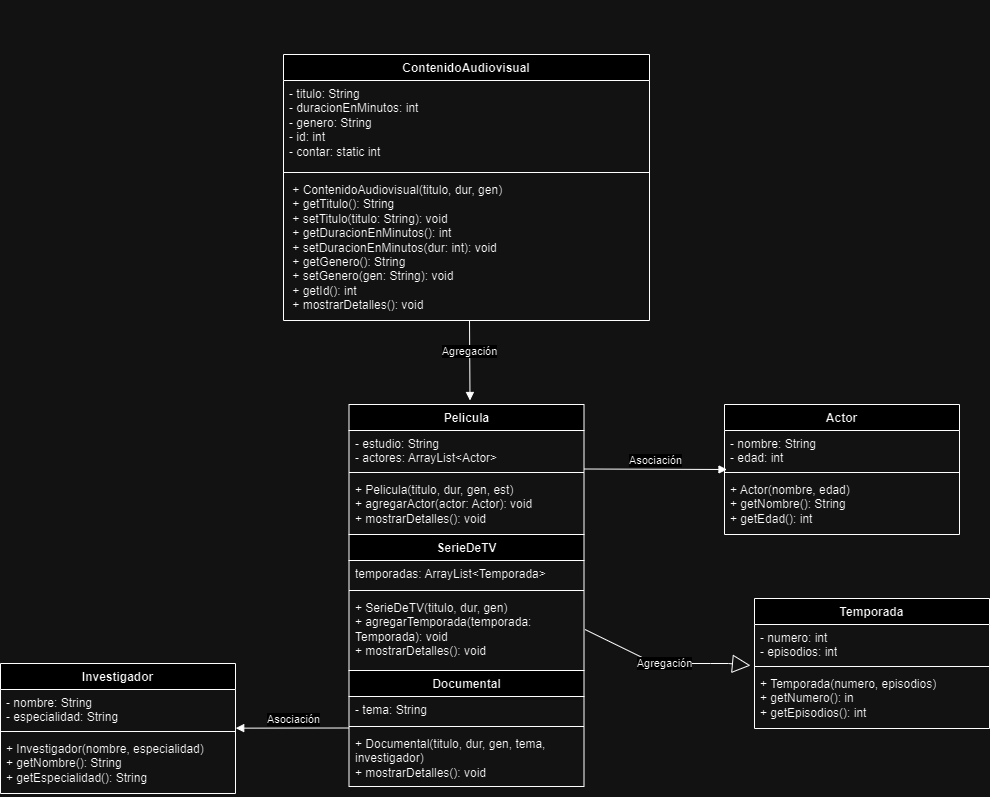

The diagram above was exported from draw.io. Its source (the exported page's mxGraphModel, read from the mxfile embedded in the PNG):
<mxGraphModel dx="1649" dy="986" grid="0" gridSize="10" guides="1" tooltips="1" connect="1" arrows="1" fold="1" page="0" pageScale="1" pageWidth="827" pageHeight="1169" math="0" shadow="0">
  <root>
    <mxCell id="0" />
    <mxCell id="1" parent="0" />
    <mxCell id="UY-kRpvgX6l4PqwWshij-1" style="edgeStyle=orthogonalEdgeStyle;rounded=0;orthogonalLoop=1;jettySize=auto;html=1;exitX=0.5;exitY=1;exitDx=0;exitDy=0;" edge="1" parent="1">
      <mxGeometry relative="1" as="geometry">
        <mxPoint x="164" y="-1" as="sourcePoint" />
        <mxPoint x="164" y="-1" as="targetPoint" />
      </mxGeometry>
    </mxCell>
    <mxCell id="UY-kRpvgX6l4PqwWshij-3" value="ContenidoAudiovisual" style="swimlane;fontStyle=1;align=center;verticalAlign=top;childLayout=stackLayout;horizontal=1;startSize=26;horizontalStack=0;resizeParent=1;resizeParentMax=0;resizeLast=0;collapsible=1;marginBottom=0;whiteSpace=wrap;html=1;" vertex="1" parent="1">
      <mxGeometry x="202" y="46" width="366" height="266" as="geometry">
        <mxRectangle x="202" y="46" width="151" height="26" as="alternateBounds" />
      </mxGeometry>
    </mxCell>
    <mxCell id="UY-kRpvgX6l4PqwWshij-4" value="- titulo: String&amp;nbsp;&lt;br&gt;&lt;div&gt;- duracionEnMinutos: int&amp;nbsp;&lt;br&gt;- genero: String&amp;nbsp;&lt;br&gt;- id: int&amp;nbsp;&lt;br&gt;- contar: static int  &lt;/div&gt;" style="text;strokeColor=none;fillColor=none;align=left;verticalAlign=top;spacingLeft=4;spacingRight=4;overflow=hidden;rotatable=0;points=[[0,0.5],[1,0.5]];portConstraint=eastwest;whiteSpace=wrap;html=1;" vertex="1" parent="UY-kRpvgX6l4PqwWshij-3">
      <mxGeometry y="26" width="366" height="88" as="geometry" />
    </mxCell>
    <mxCell id="UY-kRpvgX6l4PqwWshij-5" value="" style="line;strokeWidth=1;fillColor=none;align=left;verticalAlign=middle;spacingTop=-1;spacingLeft=3;spacingRight=3;rotatable=0;labelPosition=right;points=[];portConstraint=eastwest;strokeColor=inherit;" vertex="1" parent="UY-kRpvgX6l4PqwWshij-3">
      <mxGeometry y="114" width="366" height="8" as="geometry" />
    </mxCell>
    <mxCell id="UY-kRpvgX6l4PqwWshij-6" value="&lt;div&gt;&amp;nbsp;+ ContenidoAudiovisual(titulo, dur, gen)&amp;nbsp;&lt;/div&gt;&lt;div&gt;&amp;nbsp;+ getTitulo(): String&amp;nbsp; &amp;nbsp; &amp;nbsp; &amp;nbsp; &amp;nbsp; &amp;nbsp; &amp;nbsp; &amp;nbsp; &amp;nbsp;&lt;/div&gt;&lt;div&gt;&amp;nbsp;+ setTitulo(titulo: String): void&amp;nbsp; &amp;nbsp; &amp;nbsp;&lt;/div&gt;&lt;div&gt;&amp;nbsp;+ getDuracionEnMinutos(): int&amp;nbsp; &amp;nbsp; &amp;nbsp; &amp;nbsp; &amp;nbsp;&amp;nbsp;&lt;/div&gt;&lt;div&gt;&amp;nbsp;+ setDuracionEnMinutos(dur: int): void&lt;/div&gt;&lt;div&gt;&amp;nbsp;+ getGenero(): String&amp;nbsp; &amp;nbsp; &amp;nbsp; &amp;nbsp; &amp;nbsp; &amp;nbsp; &amp;nbsp; &amp;nbsp; &amp;nbsp;&amp;nbsp;&lt;/div&gt;&lt;div&gt;&amp;nbsp;+ setGenero(gen: String): void&amp;nbsp; &amp;nbsp; &amp;nbsp; &amp;nbsp;&amp;nbsp;&lt;/div&gt;&lt;div&gt;&amp;nbsp;+ getId(): int&amp;nbsp; &amp;nbsp; &amp;nbsp; &amp;nbsp; &amp;nbsp; &amp;nbsp; &amp;nbsp; &amp;nbsp; &amp;nbsp; &amp;nbsp; &amp;nbsp; &amp;nbsp;&amp;nbsp;&lt;/div&gt;&lt;div&gt;&amp;nbsp;+ mostrarDetalles(): void&amp;nbsp;&lt;/div&gt;" style="text;strokeColor=none;fillColor=none;align=left;verticalAlign=top;spacingLeft=4;spacingRight=4;overflow=hidden;rotatable=0;points=[[0,0.5],[1,0.5]];portConstraint=eastwest;whiteSpace=wrap;html=1;" vertex="1" parent="UY-kRpvgX6l4PqwWshij-3">
      <mxGeometry y="122" width="366" height="144" as="geometry" />
    </mxCell>
    <mxCell id="UY-kRpvgX6l4PqwWshij-8" value="Agregación" style="html=1;verticalAlign=bottom;endArrow=block;curved=0;rounded=0;" edge="1" parent="1">
      <mxGeometry width="80" relative="1" as="geometry">
        <mxPoint x="388" y="312" as="sourcePoint" />
        <mxPoint x="388.5" y="392" as="targetPoint" />
      </mxGeometry>
    </mxCell>
    <mxCell id="UY-kRpvgX6l4PqwWshij-9" value="Pelicula" style="swimlane;fontStyle=1;align=center;verticalAlign=top;childLayout=stackLayout;horizontal=1;startSize=26;horizontalStack=0;resizeParent=1;resizeParentMax=0;resizeLast=0;collapsible=1;marginBottom=0;whiteSpace=wrap;html=1;" vertex="1" parent="1">
      <mxGeometry x="267.5" y="396" width="235" height="130" as="geometry" />
    </mxCell>
    <mxCell id="UY-kRpvgX6l4PqwWshij-10" value="- estudio: String&lt;div&gt;- actores: ArrayList&amp;lt;Actor&amp;gt;&lt;br&gt;&lt;/div&gt;" style="text;strokeColor=none;fillColor=none;align=left;verticalAlign=top;spacingLeft=4;spacingRight=4;overflow=hidden;rotatable=0;points=[[0,0.5],[1,0.5]];portConstraint=eastwest;whiteSpace=wrap;html=1;" vertex="1" parent="UY-kRpvgX6l4PqwWshij-9">
      <mxGeometry y="26" width="235" height="38" as="geometry" />
    </mxCell>
    <mxCell id="UY-kRpvgX6l4PqwWshij-11" value="" style="line;strokeWidth=1;fillColor=none;align=left;verticalAlign=middle;spacingTop=-1;spacingLeft=3;spacingRight=3;rotatable=0;labelPosition=right;points=[];portConstraint=eastwest;strokeColor=inherit;" vertex="1" parent="UY-kRpvgX6l4PqwWshij-9">
      <mxGeometry y="64" width="235" height="8" as="geometry" />
    </mxCell>
    <mxCell id="UY-kRpvgX6l4PqwWshij-12" value="+ Pelicula(titulo, dur, gen, est)&lt;div&gt;+ agregarActor(actor: Actor): void&lt;br&gt;&lt;/div&gt;&lt;div&gt;+ mostrarDetalles(): void&lt;br&gt;&lt;/div&gt;" style="text;strokeColor=none;fillColor=none;align=left;verticalAlign=top;spacingLeft=4;spacingRight=4;overflow=hidden;rotatable=0;points=[[0,0.5],[1,0.5]];portConstraint=eastwest;whiteSpace=wrap;html=1;" vertex="1" parent="UY-kRpvgX6l4PqwWshij-9">
      <mxGeometry y="72" width="235" height="58" as="geometry" />
    </mxCell>
    <mxCell id="UY-kRpvgX6l4PqwWshij-13" value="SerieDeTV" style="swimlane;fontStyle=1;align=center;verticalAlign=top;childLayout=stackLayout;horizontal=1;startSize=26;horizontalStack=0;resizeParent=1;resizeParentMax=0;resizeLast=0;collapsible=1;marginBottom=0;whiteSpace=wrap;html=1;" vertex="1" parent="1">
      <mxGeometry x="267.5" y="526" width="235" height="136" as="geometry" />
    </mxCell>
    <mxCell id="UY-kRpvgX6l4PqwWshij-14" value="&lt;div&gt;temporadas: ArrayList&amp;lt;Temporada&amp;gt;&lt;br&gt;&lt;/div&gt;" style="text;strokeColor=none;fillColor=none;align=left;verticalAlign=top;spacingLeft=4;spacingRight=4;overflow=hidden;rotatable=0;points=[[0,0.5],[1,0.5]];portConstraint=eastwest;whiteSpace=wrap;html=1;" vertex="1" parent="UY-kRpvgX6l4PqwWshij-13">
      <mxGeometry y="26" width="235" height="26" as="geometry" />
    </mxCell>
    <mxCell id="UY-kRpvgX6l4PqwWshij-15" value="" style="line;strokeWidth=1;fillColor=none;align=left;verticalAlign=middle;spacingTop=-1;spacingLeft=3;spacingRight=3;rotatable=0;labelPosition=right;points=[];portConstraint=eastwest;strokeColor=inherit;" vertex="1" parent="UY-kRpvgX6l4PqwWshij-13">
      <mxGeometry y="52" width="235" height="8" as="geometry" />
    </mxCell>
    <mxCell id="UY-kRpvgX6l4PqwWshij-16" value="&lt;div&gt;+ SerieDeTV(titulo, dur, gen)&lt;br&gt;&lt;/div&gt;&lt;div&gt;+ agregarTemporada(temporada: Temporada): void&lt;br&gt;+ mostrarDetalles(): void&lt;br&gt;&lt;/div&gt;" style="text;strokeColor=none;fillColor=none;align=left;verticalAlign=top;spacingLeft=4;spacingRight=4;overflow=hidden;rotatable=0;points=[[0,0.5],[1,0.5]];portConstraint=eastwest;whiteSpace=wrap;html=1;" vertex="1" parent="UY-kRpvgX6l4PqwWshij-13">
      <mxGeometry y="60" width="235" height="76" as="geometry" />
    </mxCell>
    <mxCell id="UY-kRpvgX6l4PqwWshij-17" value="Documental" style="swimlane;fontStyle=1;align=center;verticalAlign=top;childLayout=stackLayout;horizontal=1;startSize=26;horizontalStack=0;resizeParent=1;resizeParentMax=0;resizeLast=0;collapsible=1;marginBottom=0;whiteSpace=wrap;html=1;" vertex="1" parent="1">
      <mxGeometry x="267.5" y="662" width="235" height="116" as="geometry" />
    </mxCell>
    <mxCell id="UY-kRpvgX6l4PqwWshij-18" value="&lt;div&gt;- tema: String&lt;br&gt;&lt;/div&gt;" style="text;strokeColor=none;fillColor=none;align=left;verticalAlign=top;spacingLeft=4;spacingRight=4;overflow=hidden;rotatable=0;points=[[0,0.5],[1,0.5]];portConstraint=eastwest;whiteSpace=wrap;html=1;" vertex="1" parent="UY-kRpvgX6l4PqwWshij-17">
      <mxGeometry y="26" width="235" height="26" as="geometry" />
    </mxCell>
    <mxCell id="UY-kRpvgX6l4PqwWshij-19" value="" style="line;strokeWidth=1;fillColor=none;align=left;verticalAlign=middle;spacingTop=-1;spacingLeft=3;spacingRight=3;rotatable=0;labelPosition=right;points=[];portConstraint=eastwest;strokeColor=inherit;" vertex="1" parent="UY-kRpvgX6l4PqwWshij-17">
      <mxGeometry y="52" width="235" height="8" as="geometry" />
    </mxCell>
    <mxCell id="UY-kRpvgX6l4PqwWshij-20" value="&lt;div&gt;+ Documental(titulo, dur, gen, tema, investigador)&lt;br&gt;&lt;/div&gt;&lt;div&gt;+ mostrarDetalles(): void&lt;br&gt;&lt;/div&gt;" style="text;strokeColor=none;fillColor=none;align=left;verticalAlign=top;spacingLeft=4;spacingRight=4;overflow=hidden;rotatable=0;points=[[0,0.5],[1,0.5]];portConstraint=eastwest;whiteSpace=wrap;html=1;" vertex="1" parent="UY-kRpvgX6l4PqwWshij-17">
      <mxGeometry y="60" width="235" height="56" as="geometry" />
    </mxCell>
    <mxCell id="UY-kRpvgX6l4PqwWshij-26" value="Asociación" style="html=1;verticalAlign=bottom;endArrow=block;curved=0;rounded=0;" edge="1" parent="1">
      <mxGeometry width="80" relative="1" as="geometry">
        <mxPoint x="502.5" y="460.5" as="sourcePoint" />
        <mxPoint x="645.5" y="461" as="targetPoint" />
      </mxGeometry>
    </mxCell>
    <mxCell id="UY-kRpvgX6l4PqwWshij-27" value=" Actor" style="swimlane;fontStyle=1;align=center;verticalAlign=top;childLayout=stackLayout;horizontal=1;startSize=26;horizontalStack=0;resizeParent=1;resizeParentMax=0;resizeLast=0;collapsible=1;marginBottom=0;whiteSpace=wrap;html=1;" vertex="1" parent="1">
      <mxGeometry x="643" y="396" width="235" height="130" as="geometry" />
    </mxCell>
    <mxCell id="UY-kRpvgX6l4PqwWshij-28" value="&lt;div&gt;- nombre: String&lt;br&gt;&lt;/div&gt;&lt;div&gt;- edad: int&amp;nbsp;&lt;br&gt;&lt;/div&gt;" style="text;strokeColor=none;fillColor=none;align=left;verticalAlign=top;spacingLeft=4;spacingRight=4;overflow=hidden;rotatable=0;points=[[0,0.5],[1,0.5]];portConstraint=eastwest;whiteSpace=wrap;html=1;" vertex="1" parent="UY-kRpvgX6l4PqwWshij-27">
      <mxGeometry y="26" width="235" height="38" as="geometry" />
    </mxCell>
    <mxCell id="UY-kRpvgX6l4PqwWshij-29" value="" style="line;strokeWidth=1;fillColor=none;align=left;verticalAlign=middle;spacingTop=-1;spacingLeft=3;spacingRight=3;rotatable=0;labelPosition=right;points=[];portConstraint=eastwest;strokeColor=inherit;" vertex="1" parent="UY-kRpvgX6l4PqwWshij-27">
      <mxGeometry y="64" width="235" height="8" as="geometry" />
    </mxCell>
    <mxCell id="UY-kRpvgX6l4PqwWshij-30" value="&lt;div&gt;+ Actor(nombre, edad)&lt;br&gt;&lt;/div&gt;&lt;div&gt;+ getNombre(): String&lt;br&gt;&lt;/div&gt;&lt;div&gt;+ getEdad(): int&amp;nbsp;&lt;br&gt;&lt;/div&gt;" style="text;strokeColor=none;fillColor=none;align=left;verticalAlign=top;spacingLeft=4;spacingRight=4;overflow=hidden;rotatable=0;points=[[0,0.5],[1,0.5]];portConstraint=eastwest;whiteSpace=wrap;html=1;" vertex="1" parent="UY-kRpvgX6l4PqwWshij-27">
      <mxGeometry y="72" width="235" height="58" as="geometry" />
    </mxCell>
    <mxCell id="UY-kRpvgX6l4PqwWshij-31" value=" Investigador" style="swimlane;fontStyle=1;align=center;verticalAlign=top;childLayout=stackLayout;horizontal=1;startSize=26;horizontalStack=0;resizeParent=1;resizeParentMax=0;resizeLast=0;collapsible=1;marginBottom=0;whiteSpace=wrap;html=1;" vertex="1" parent="1">
      <mxGeometry x="-81" y="655" width="235" height="130" as="geometry" />
    </mxCell>
    <mxCell id="UY-kRpvgX6l4PqwWshij-32" value="&lt;div&gt;- nombre: String&lt;br&gt;&lt;/div&gt;&lt;div&gt;- especialidad: String&amp;nbsp;&lt;br&gt;&lt;/div&gt;" style="text;strokeColor=none;fillColor=none;align=left;verticalAlign=top;spacingLeft=4;spacingRight=4;overflow=hidden;rotatable=0;points=[[0,0.5],[1,0.5]];portConstraint=eastwest;whiteSpace=wrap;html=1;" vertex="1" parent="UY-kRpvgX6l4PqwWshij-31">
      <mxGeometry y="26" width="235" height="38" as="geometry" />
    </mxCell>
    <mxCell id="UY-kRpvgX6l4PqwWshij-33" value="" style="line;strokeWidth=1;fillColor=none;align=left;verticalAlign=middle;spacingTop=-1;spacingLeft=3;spacingRight=3;rotatable=0;labelPosition=right;points=[];portConstraint=eastwest;strokeColor=inherit;" vertex="1" parent="UY-kRpvgX6l4PqwWshij-31">
      <mxGeometry y="64" width="235" height="8" as="geometry" />
    </mxCell>
    <mxCell id="UY-kRpvgX6l4PqwWshij-34" value="&lt;div&gt;+ Investigador(nombre, especialidad)&lt;br&gt;&lt;/div&gt;&lt;div&gt;+ getNombre(): String&lt;br&gt;&lt;/div&gt;&lt;div&gt;+ getEspecialidad(): String&lt;br&gt;&lt;/div&gt;" style="text;strokeColor=none;fillColor=none;align=left;verticalAlign=top;spacingLeft=4;spacingRight=4;overflow=hidden;rotatable=0;points=[[0,0.5],[1,0.5]];portConstraint=eastwest;whiteSpace=wrap;html=1;" vertex="1" parent="UY-kRpvgX6l4PqwWshij-31">
      <mxGeometry y="72" width="235" height="58" as="geometry" />
    </mxCell>
    <mxCell id="UY-kRpvgX6l4PqwWshij-35" value="Asociación" style="html=1;verticalAlign=bottom;endArrow=block;curved=0;rounded=0;" edge="1" parent="1">
      <mxGeometry x="-0.003" width="80" relative="1" as="geometry">
        <mxPoint x="267.49999999999994" y="719.5" as="sourcePoint" />
        <mxPoint x="154.21" y="719.65" as="targetPoint" />
        <mxPoint as="offset" />
      </mxGeometry>
    </mxCell>
    <mxCell id="UY-kRpvgX6l4PqwWshij-36" value="Agregación" style="endArrow=block;endSize=16;endFill=0;html=1;rounded=0;" edge="1" parent="1">
      <mxGeometry x="0.0035" width="160" relative="1" as="geometry">
        <mxPoint x="503.5" y="621" as="sourcePoint" />
        <mxPoint x="669" y="657" as="targetPoint" />
        <Array as="points">
          <mxPoint x="573" y="655" />
          <mxPoint x="629" y="655" />
          <mxPoint x="647" y="655" />
        </Array>
        <mxPoint as="offset" />
      </mxGeometry>
    </mxCell>
    <mxCell id="UY-kRpvgX6l4PqwWshij-37" value=" Temporada" style="swimlane;fontStyle=1;align=center;verticalAlign=top;childLayout=stackLayout;horizontal=1;startSize=26;horizontalStack=0;resizeParent=1;resizeParentMax=0;resizeLast=0;collapsible=1;marginBottom=0;whiteSpace=wrap;html=1;" vertex="1" parent="1">
      <mxGeometry x="673" y="590" width="235" height="130" as="geometry" />
    </mxCell>
    <mxCell id="UY-kRpvgX6l4PqwWshij-38" value="&lt;div&gt;- numero: int&lt;br&gt;&lt;/div&gt;&lt;div&gt;- episodios: int&lt;br&gt;&lt;/div&gt;" style="text;strokeColor=none;fillColor=none;align=left;verticalAlign=top;spacingLeft=4;spacingRight=4;overflow=hidden;rotatable=0;points=[[0,0.5],[1,0.5]];portConstraint=eastwest;whiteSpace=wrap;html=1;" vertex="1" parent="UY-kRpvgX6l4PqwWshij-37">
      <mxGeometry y="26" width="235" height="38" as="geometry" />
    </mxCell>
    <mxCell id="UY-kRpvgX6l4PqwWshij-39" value="" style="line;strokeWidth=1;fillColor=none;align=left;verticalAlign=middle;spacingTop=-1;spacingLeft=3;spacingRight=3;rotatable=0;labelPosition=right;points=[];portConstraint=eastwest;strokeColor=inherit;" vertex="1" parent="UY-kRpvgX6l4PqwWshij-37">
      <mxGeometry y="64" width="235" height="8" as="geometry" />
    </mxCell>
    <mxCell id="UY-kRpvgX6l4PqwWshij-40" value="&lt;div&gt;+ Temporada(numero, episodios)&lt;br&gt;&lt;/div&gt;&lt;div&gt;+ getNumero(): in&lt;br&gt;&lt;/div&gt;&lt;div&gt;+ getEpisodios(): int&lt;br&gt;&lt;/div&gt;" style="text;strokeColor=none;fillColor=none;align=left;verticalAlign=top;spacingLeft=4;spacingRight=4;overflow=hidden;rotatable=0;points=[[0,0.5],[1,0.5]];portConstraint=eastwest;whiteSpace=wrap;html=1;" vertex="1" parent="UY-kRpvgX6l4PqwWshij-37">
      <mxGeometry y="72" width="235" height="58" as="geometry" />
    </mxCell>
  </root>
</mxGraphModel>